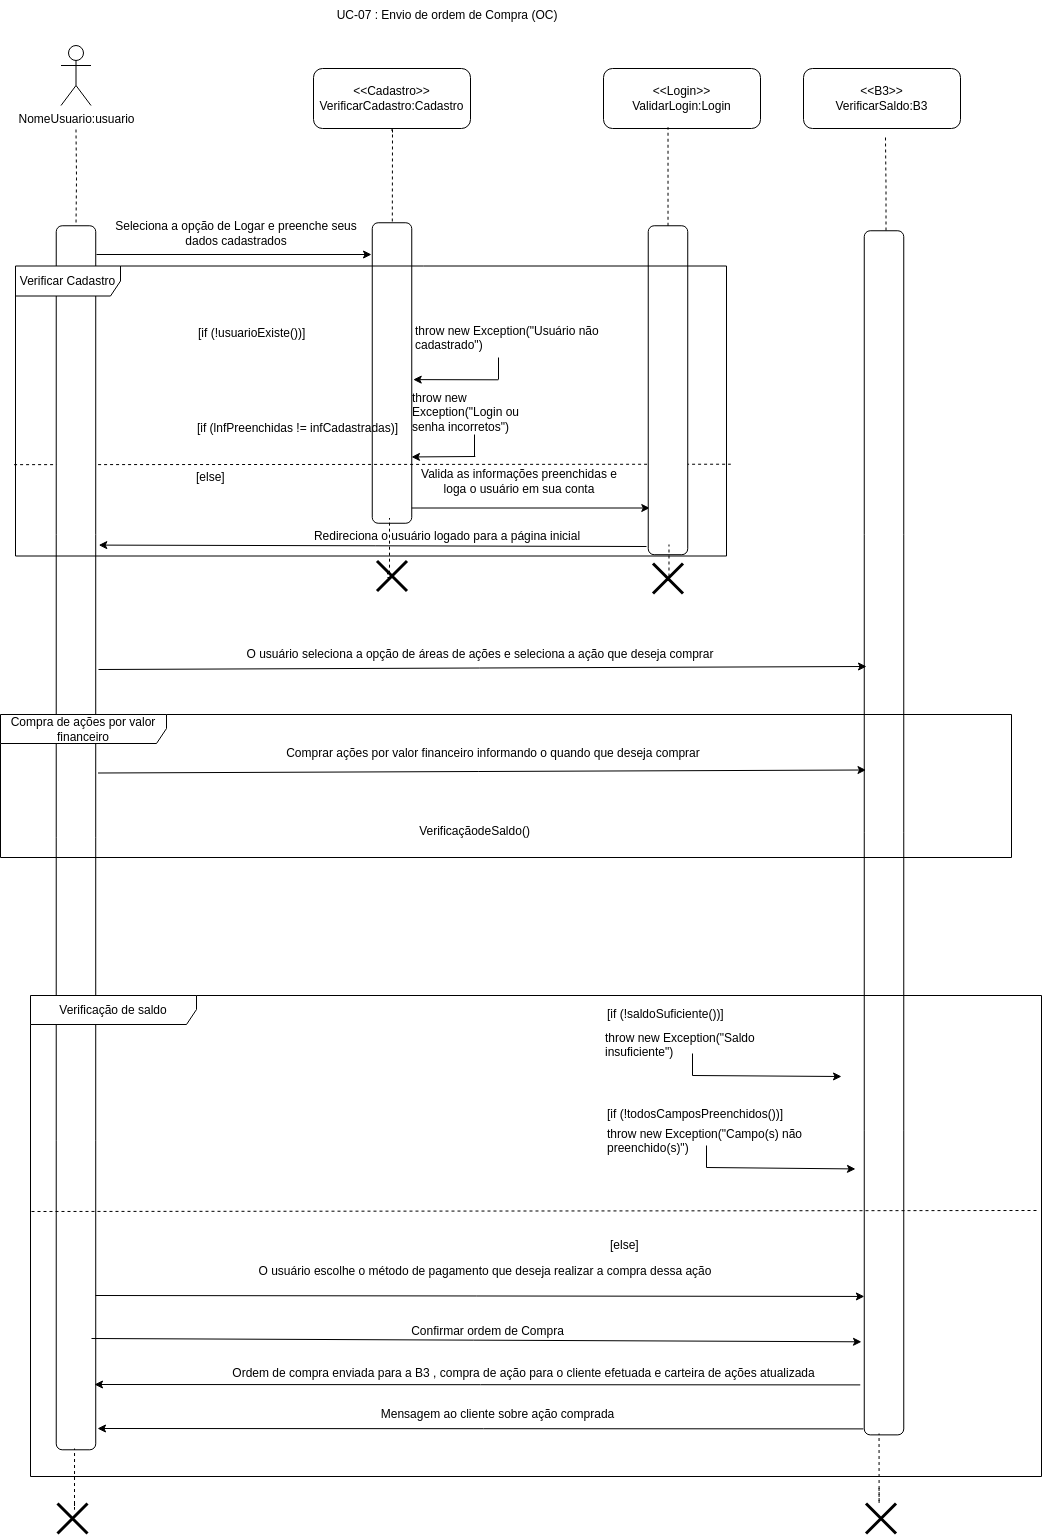

The diagram above was exported from draw.io. Its source (the exported page's mxGraphModel, read from the mxfile embedded in the PNG):
<mxGraphModel dx="1364" dy="793" grid="0" gridSize="10" guides="1" tooltips="1" connect="1" arrows="1" fold="1" page="1" pageScale="1" pageWidth="827" pageHeight="1169" math="0" shadow="0">
  <root>
    <mxCell id="0" />
    <mxCell id="1" parent="0" />
    <mxCell id="oBy_qZ-EY_ps0nvXj0T3-1" style="edgeStyle=orthogonalEdgeStyle;rounded=0;orthogonalLoop=1;jettySize=auto;html=1;endArrow=none;endFill=0;dashed=1;" parent="1" target="oBy_qZ-EY_ps0nvXj0T3-26" edge="1">
      <mxGeometry relative="1" as="geometry">
        <mxPoint x="417.5" y="400" as="sourcePoint" />
      </mxGeometry>
    </mxCell>
    <mxCell id="oBy_qZ-EY_ps0nvXj0T3-2" value="NomeUsuario:usuario" style="shape=umlActor;verticalLabelPosition=bottom;verticalAlign=top;html=1;outlineConnect=0;" parent="1" vertex="1">
      <mxGeometry x="402.5" y="316" width="30" height="60" as="geometry" />
    </mxCell>
    <mxCell id="oBy_qZ-EY_ps0nvXj0T3-3" style="edgeStyle=orthogonalEdgeStyle;rounded=0;orthogonalLoop=1;jettySize=auto;html=1;endArrow=none;endFill=0;dashed=1;" parent="1" target="oBy_qZ-EY_ps0nvXj0T3-5" edge="1">
      <mxGeometry relative="1" as="geometry">
        <mxPoint x="734" y="403" as="sourcePoint" />
        <Array as="points">
          <mxPoint x="732" y="401" />
          <mxPoint x="732" y="400" />
          <mxPoint x="734" y="400" />
        </Array>
      </mxGeometry>
    </mxCell>
    <mxCell id="oBy_qZ-EY_ps0nvXj0T3-4" style="edgeStyle=orthogonalEdgeStyle;rounded=0;orthogonalLoop=1;jettySize=auto;html=1;" parent="1" edge="1">
      <mxGeometry relative="1" as="geometry">
        <mxPoint x="991.2986206896551" y="778.5" as="targetPoint" />
        <mxPoint x="738.9998554797271" y="693" as="sourcePoint" />
        <Array as="points">
          <mxPoint x="738.54" y="778.75" />
        </Array>
      </mxGeometry>
    </mxCell>
    <mxCell id="oBy_qZ-EY_ps0nvXj0T3-5" value="" style="rounded=1;whiteSpace=wrap;html=1;rotation=90;" parent="1" vertex="1">
      <mxGeometry x="583.25" y="623.75" width="300.5" height="39.5" as="geometry" />
    </mxCell>
    <mxCell id="oBy_qZ-EY_ps0nvXj0T3-6" value="Seleciona a opção de Logar e preenche seus dados cadastrados" style="text;html=1;align=center;verticalAlign=middle;whiteSpace=wrap;rounded=0;" parent="1" vertex="1">
      <mxGeometry x="445" y="489" width="266" height="30" as="geometry" />
    </mxCell>
    <mxCell id="oBy_qZ-EY_ps0nvXj0T3-7" value="&lt;div&gt;&amp;lt;&amp;lt;Cadastro&amp;gt;&amp;gt;&lt;/div&gt;VerificarCadastro:Cadastro" style="rounded=1;whiteSpace=wrap;html=1;" parent="1" vertex="1">
      <mxGeometry x="655" y="339" width="157" height="60" as="geometry" />
    </mxCell>
    <mxCell id="oBy_qZ-EY_ps0nvXj0T3-8" value="Valida as informações preenchidas e loga o usuário em sua conta" style="text;html=1;align=center;verticalAlign=middle;whiteSpace=wrap;rounded=0;" parent="1" vertex="1">
      <mxGeometry x="760" y="737" width="202" height="30" as="geometry" />
    </mxCell>
    <mxCell id="oBy_qZ-EY_ps0nvXj0T3-9" value="" style="endArrow=none;dashed=1;html=1;rounded=0;entryX=0.995;entryY=0.532;entryDx=0;entryDy=0;entryPerimeter=0;exitX=-0.002;exitY=0.685;exitDx=0;exitDy=0;exitPerimeter=0;" parent="1" source="oBy_qZ-EY_ps0nvXj0T3-30" edge="1">
      <mxGeometry width="50" height="50" relative="1" as="geometry">
        <mxPoint x="536.9300000000001" y="734.724" as="sourcePoint" />
        <mxPoint x="1072.325" y="734.724" as="targetPoint" />
      </mxGeometry>
    </mxCell>
    <mxCell id="oBy_qZ-EY_ps0nvXj0T3-10" value="" style="edgeStyle=orthogonalEdgeStyle;rounded=0;orthogonalLoop=1;jettySize=auto;html=1;endArrow=none;endFill=0;" parent="1" edge="1">
      <mxGeometry relative="1" as="geometry">
        <mxPoint x="816" y="705" as="sourcePoint" />
        <mxPoint x="816" y="727" as="targetPoint" />
      </mxGeometry>
    </mxCell>
    <mxCell id="oBy_qZ-EY_ps0nvXj0T3-11" value="throw new Exception(&quot;Login ou senha incorretos&quot;)" style="text;whiteSpace=wrap;html=1;" parent="1" vertex="1">
      <mxGeometry x="752" y="655" width="134" height="36" as="geometry" />
    </mxCell>
    <mxCell id="oBy_qZ-EY_ps0nvXj0T3-12" value="" style="endArrow=classic;html=1;rounded=0;" parent="1" edge="1">
      <mxGeometry width="50" height="50" relative="1" as="geometry">
        <mxPoint x="438" y="525" as="sourcePoint" />
        <mxPoint x="713" y="525" as="targetPoint" />
      </mxGeometry>
    </mxCell>
    <mxCell id="oBy_qZ-EY_ps0nvXj0T3-13" value="" style="endArrow=classic;html=1;rounded=0;entryX=0.944;entryY=0.001;entryDx=0;entryDy=0;entryPerimeter=0;" parent="1" edge="1">
      <mxGeometry width="50" height="50" relative="1" as="geometry">
        <mxPoint x="816.79" y="727" as="sourcePoint" />
        <mxPoint x="753.0004999999999" y="727.45" as="targetPoint" />
      </mxGeometry>
    </mxCell>
    <mxCell id="oBy_qZ-EY_ps0nvXj0T3-14" value="" style="shape=umlDestroy;whiteSpace=wrap;html=1;strokeWidth=3;targetShapes=umlLifeline;" parent="1" vertex="1">
      <mxGeometry x="718.5" y="831.44" width="30" height="30" as="geometry" />
    </mxCell>
    <mxCell id="oBy_qZ-EY_ps0nvXj0T3-15" value="Redireciona o usuário logado para a página inicial" style="text;html=1;align=center;verticalAlign=middle;whiteSpace=wrap;rounded=0;" parent="1" vertex="1">
      <mxGeometry x="611" y="791.5" width="356" height="30" as="geometry" />
    </mxCell>
    <mxCell id="oBy_qZ-EY_ps0nvXj0T3-16" value="" style="shape=umlDestroy;whiteSpace=wrap;html=1;strokeWidth=3;targetShapes=umlLifeline;" parent="1" vertex="1">
      <mxGeometry x="399" y="1774" width="30" height="30" as="geometry" />
    </mxCell>
    <mxCell id="oBy_qZ-EY_ps0nvXj0T3-17" value="" style="shape=umlDestroy;whiteSpace=wrap;html=1;strokeWidth=3;targetShapes=umlLifeline;" parent="1" vertex="1">
      <mxGeometry x="994.49" y="834" width="30" height="30" as="geometry" />
    </mxCell>
    <mxCell id="oBy_qZ-EY_ps0nvXj0T3-18" value="UC-07 : Envio de ordem de Compra (OC)" style="text;html=1;align=center;verticalAlign=middle;whiteSpace=wrap;rounded=0;" parent="1" vertex="1">
      <mxGeometry x="637" y="271" width="304" height="30" as="geometry" />
    </mxCell>
    <mxCell id="oBy_qZ-EY_ps0nvXj0T3-19" value="[if (lnfPreenchidas != infCadastradas)]" style="text;html=1;align=center;verticalAlign=middle;resizable=0;points=[];autosize=1;strokeColor=none;fillColor=none;" parent="1" vertex="1">
      <mxGeometry x="529.5" y="686" width="219" height="26" as="geometry" />
    </mxCell>
    <mxCell id="oBy_qZ-EY_ps0nvXj0T3-20" value="[if (!usuarioExiste())]" style="text;whiteSpace=wrap;html=1;" parent="1" vertex="1">
      <mxGeometry x="538" y="590" width="229" height="36" as="geometry" />
    </mxCell>
    <mxCell id="oBy_qZ-EY_ps0nvXj0T3-21" value="throw new Exception(&quot;Usuário não cadastrado&quot;)" style="text;whiteSpace=wrap;html=1;" parent="1" vertex="1">
      <mxGeometry x="755" y="587.5" width="212" height="36" as="geometry" />
    </mxCell>
    <mxCell id="oBy_qZ-EY_ps0nvXj0T3-22" value="" style="edgeStyle=orthogonalEdgeStyle;rounded=0;orthogonalLoop=1;jettySize=auto;html=1;endArrow=none;endFill=0;" parent="1" edge="1">
      <mxGeometry relative="1" as="geometry">
        <mxPoint x="840" y="628" as="sourcePoint" />
        <mxPoint x="840" y="650" as="targetPoint" />
      </mxGeometry>
    </mxCell>
    <mxCell id="oBy_qZ-EY_ps0nvXj0T3-23" value="" style="endArrow=classic;html=1;rounded=0;entryX=0.522;entryY=-0.037;entryDx=0;entryDy=0;entryPerimeter=0;" parent="1" target="oBy_qZ-EY_ps0nvXj0T3-5" edge="1">
      <mxGeometry width="50" height="50" relative="1" as="geometry">
        <mxPoint x="839.79" y="650.31" as="sourcePoint" />
        <mxPoint x="776.0004999999999" y="650.76" as="targetPoint" />
      </mxGeometry>
    </mxCell>
    <mxCell id="oBy_qZ-EY_ps0nvXj0T3-24" value="[else]" style="text;whiteSpace=wrap;html=1;" parent="1" vertex="1">
      <mxGeometry x="536" y="734" width="229" height="36" as="geometry" />
    </mxCell>
    <mxCell id="oBy_qZ-EY_ps0nvXj0T3-25" value="" style="rounded=1;whiteSpace=wrap;html=1;rotation=90;" parent="1" vertex="1">
      <mxGeometry x="845.02" y="640.98" width="328.95" height="39.5" as="geometry" />
    </mxCell>
    <mxCell id="oBy_qZ-EY_ps0nvXj0T3-26" value="" style="rounded=1;whiteSpace=wrap;html=1;rotation=90;" parent="1" vertex="1">
      <mxGeometry x="-194.52" y="1088.52" width="1224.03" height="39.5" as="geometry" />
    </mxCell>
    <mxCell id="oBy_qZ-EY_ps0nvXj0T3-27" value="" style="endArrow=classic;html=1;rounded=0;entryX=0.952;entryY=-0.076;entryDx=0;entryDy=0;entryPerimeter=0;" parent="1" edge="1">
      <mxGeometry width="50" height="50" relative="1" as="geometry">
        <mxPoint x="988" y="817" as="sourcePoint" />
        <mxPoint x="440.25199999999995" y="815.6019999999999" as="targetPoint" />
      </mxGeometry>
    </mxCell>
    <mxCell id="oBy_qZ-EY_ps0nvXj0T3-28" value="&lt;div&gt;&amp;lt;&amp;lt;Login&amp;gt;&amp;gt;&lt;/div&gt;ValidarLogin:Login" style="rounded=1;whiteSpace=wrap;html=1;" parent="1" vertex="1">
      <mxGeometry x="945" y="339" width="157" height="60" as="geometry" />
    </mxCell>
    <mxCell id="oBy_qZ-EY_ps0nvXj0T3-29" style="edgeStyle=orthogonalEdgeStyle;rounded=0;orthogonalLoop=1;jettySize=auto;html=1;entryX=0.411;entryY=0.978;entryDx=0;entryDy=0;entryPerimeter=0;endArrow=none;endFill=0;dashed=1;" parent="1" source="oBy_qZ-EY_ps0nvXj0T3-25" target="oBy_qZ-EY_ps0nvXj0T3-28" edge="1">
      <mxGeometry relative="1" as="geometry" />
    </mxCell>
    <mxCell id="oBy_qZ-EY_ps0nvXj0T3-30" value="Verificar Cadastro" style="shape=umlFrame;whiteSpace=wrap;html=1;pointerEvents=0;width=105;height=30;" parent="1" vertex="1">
      <mxGeometry x="357" y="536.5" width="711" height="290" as="geometry" />
    </mxCell>
    <mxCell id="oBy_qZ-EY_ps0nvXj0T3-31" value="" style="rounded=1;whiteSpace=wrap;html=1;rotation=90;" parent="1" vertex="1">
      <mxGeometry x="623.45" y="1083.57" width="1204.12" height="39.5" as="geometry" />
    </mxCell>
    <mxCell id="oBy_qZ-EY_ps0nvXj0T3-33" style="edgeStyle=orthogonalEdgeStyle;rounded=0;orthogonalLoop=1;jettySize=auto;html=1;endArrow=none;endFill=0;dashed=1;" parent="1" edge="1">
      <mxGeometry relative="1" as="geometry">
        <mxPoint x="1227" y="408" as="sourcePoint" />
        <mxPoint x="1227.5" y="504" as="targetPoint" />
      </mxGeometry>
    </mxCell>
    <mxCell id="oBy_qZ-EY_ps0nvXj0T3-34" value="" style="endArrow=classic;html=1;rounded=0;" parent="1" edge="1">
      <mxGeometry width="50" height="50" relative="1" as="geometry">
        <mxPoint x="440" y="940" as="sourcePoint" />
        <mxPoint x="1208" y="937" as="targetPoint" />
      </mxGeometry>
    </mxCell>
    <mxCell id="oBy_qZ-EY_ps0nvXj0T3-36" value="Verificação de saldo" style="shape=umlFrame;whiteSpace=wrap;html=1;pointerEvents=0;width=166;height=29;" parent="1" vertex="1">
      <mxGeometry x="372" y="1266" width="1011" height="481" as="geometry" />
    </mxCell>
    <mxCell id="oBy_qZ-EY_ps0nvXj0T3-37" style="edgeStyle=orthogonalEdgeStyle;rounded=0;orthogonalLoop=1;jettySize=auto;html=1;entryX=0.411;entryY=0.978;entryDx=0;entryDy=0;entryPerimeter=0;endArrow=none;endFill=0;dashed=1;" parent="1" edge="1">
      <mxGeometry relative="1" as="geometry">
        <mxPoint x="1008.49" y="851" as="sourcePoint" />
        <mxPoint x="1010.49" y="815" as="targetPoint" />
        <Array as="points">
          <mxPoint x="1010.49" y="851" />
        </Array>
      </mxGeometry>
    </mxCell>
    <mxCell id="oBy_qZ-EY_ps0nvXj0T3-38" style="edgeStyle=orthogonalEdgeStyle;rounded=0;orthogonalLoop=1;jettySize=auto;html=1;entryX=0.411;entryY=0.978;entryDx=0;entryDy=0;entryPerimeter=0;endArrow=none;endFill=0;dashed=1;exitX=0.402;exitY=0.398;exitDx=0;exitDy=0;exitPerimeter=0;" parent="1" source="oBy_qZ-EY_ps0nvXj0T3-14" edge="1">
      <mxGeometry relative="1" as="geometry">
        <mxPoint x="729" y="824.5" as="sourcePoint" />
        <mxPoint x="731" y="788.5" as="targetPoint" />
        <Array as="points">
          <mxPoint x="729" y="843" />
          <mxPoint x="729" y="848" />
          <mxPoint x="731" y="848" />
        </Array>
      </mxGeometry>
    </mxCell>
    <mxCell id="oBy_qZ-EY_ps0nvXj0T3-39" value="" style="endArrow=none;dashed=1;html=1;rounded=0;" parent="1" edge="1">
      <mxGeometry width="50" height="50" relative="1" as="geometry">
        <mxPoint x="373" y="1482" as="sourcePoint" />
        <mxPoint x="1381" y="1481" as="targetPoint" />
      </mxGeometry>
    </mxCell>
    <mxCell id="oBy_qZ-EY_ps0nvXj0T3-40" value="" style="shape=umlDestroy;whiteSpace=wrap;html=1;strokeWidth=3;targetShapes=umlLifeline;" parent="1" vertex="1">
      <mxGeometry x="1207.51" y="1774" width="30" height="30" as="geometry" />
    </mxCell>
    <mxCell id="oBy_qZ-EY_ps0nvXj0T3-54" style="edgeStyle=orthogonalEdgeStyle;rounded=0;orthogonalLoop=1;jettySize=auto;html=1;entryX=0.411;entryY=0.978;entryDx=0;entryDy=0;entryPerimeter=0;endArrow=none;endFill=0;dashed=1;exitX=0.402;exitY=0.398;exitDx=0;exitDy=0;exitPerimeter=0;" parent="1" edge="1">
      <mxGeometry relative="1" as="geometry">
        <mxPoint x="416.03999999999996" y="1773.5" as="sourcePoint" />
        <mxPoint x="416.03999999999996" y="1719" as="targetPoint" />
        <Array as="points">
          <mxPoint x="416.6" y="1780" />
          <mxPoint x="416.6" y="1780" />
        </Array>
      </mxGeometry>
    </mxCell>
    <mxCell id="oBy_qZ-EY_ps0nvXj0T3-55" style="edgeStyle=orthogonalEdgeStyle;rounded=0;orthogonalLoop=1;jettySize=auto;html=1;entryX=0.411;entryY=0.978;entryDx=0;entryDy=0;entryPerimeter=0;endArrow=none;endFill=0;dashed=1;exitX=0.402;exitY=0.398;exitDx=0;exitDy=0;exitPerimeter=0;" parent="1" edge="1">
      <mxGeometry relative="1" as="geometry">
        <mxPoint x="1220.55" y="1758.5" as="sourcePoint" />
        <mxPoint x="1220.55" y="1704" as="targetPoint" />
        <Array as="points">
          <mxPoint x="1221.11" y="1774" />
          <mxPoint x="1221.11" y="1774" />
        </Array>
      </mxGeometry>
    </mxCell>
    <mxCell id="oBy_qZ-EY_ps0nvXj0T3-56" value="&lt;div&gt;&amp;lt;&amp;lt;B3&amp;gt;&amp;gt;&lt;/div&gt;VerificarSaldo:B3" style="rounded=1;whiteSpace=wrap;html=1;" parent="1" vertex="1">
      <mxGeometry x="1145" y="339" width="157" height="60" as="geometry" />
    </mxCell>
    <mxCell id="aNM65XlglyRUGWCxDWWn-1" value="O usuário seleciona a opção de áreas de ações e seleciona a ação que deseja comprar" style="text;html=1;align=center;verticalAlign=middle;whiteSpace=wrap;rounded=0;" vertex="1" parent="1">
      <mxGeometry x="447" y="910" width="750" height="30" as="geometry" />
    </mxCell>
    <mxCell id="aNM65XlglyRUGWCxDWWn-3" value="O usuário escolhe o método de pagamento que deseja realizar a compra dessa ação" style="text;html=1;align=center;verticalAlign=middle;whiteSpace=wrap;rounded=0;" vertex="1" parent="1">
      <mxGeometry x="452" y="1527" width="750" height="30" as="geometry" />
    </mxCell>
    <mxCell id="aNM65XlglyRUGWCxDWWn-5" value="[if (!saldoSuficiente())]" style="text;whiteSpace=wrap;html=1;" vertex="1" parent="1">
      <mxGeometry x="947" y="1271" width="229" height="36" as="geometry" />
    </mxCell>
    <mxCell id="aNM65XlglyRUGWCxDWWn-6" value="throw new Exception(&quot;Saldo insuficiente&quot;)" style="text;whiteSpace=wrap;html=1;" vertex="1" parent="1">
      <mxGeometry x="945" y="1295" width="212" height="36" as="geometry" />
    </mxCell>
    <mxCell id="aNM65XlglyRUGWCxDWWn-7" value="" style="edgeStyle=orthogonalEdgeStyle;rounded=0;orthogonalLoop=1;jettySize=auto;html=1;endArrow=none;endFill=0;" edge="1" parent="1">
      <mxGeometry relative="1" as="geometry">
        <mxPoint x="1034" y="1324" as="sourcePoint" />
        <mxPoint x="1034" y="1346" as="targetPoint" />
      </mxGeometry>
    </mxCell>
    <mxCell id="aNM65XlglyRUGWCxDWWn-8" value="" style="endArrow=classic;html=1;rounded=0;" edge="1" parent="1">
      <mxGeometry width="50" height="50" relative="1" as="geometry">
        <mxPoint x="1034" y="1346" as="sourcePoint" />
        <mxPoint x="1183" y="1347" as="targetPoint" />
      </mxGeometry>
    </mxCell>
    <mxCell id="aNM65XlglyRUGWCxDWWn-9" value="[if (!todosCamposPreenchidos())]" style="text;whiteSpace=wrap;html=1;" vertex="1" parent="1">
      <mxGeometry x="947" y="1371" width="229" height="36" as="geometry" />
    </mxCell>
    <mxCell id="aNM65XlglyRUGWCxDWWn-11" value="throw new Exception(&quot;Campo(s) não preenchido(s)&quot;)" style="text;whiteSpace=wrap;html=1;" vertex="1" parent="1">
      <mxGeometry x="947" y="1391" width="212" height="36" as="geometry" />
    </mxCell>
    <mxCell id="aNM65XlglyRUGWCxDWWn-12" value="" style="edgeStyle=orthogonalEdgeStyle;rounded=0;orthogonalLoop=1;jettySize=auto;html=1;endArrow=none;endFill=0;" edge="1" parent="1">
      <mxGeometry relative="1" as="geometry">
        <mxPoint x="1048" y="1416" as="sourcePoint" />
        <mxPoint x="1048" y="1438" as="targetPoint" />
      </mxGeometry>
    </mxCell>
    <mxCell id="aNM65XlglyRUGWCxDWWn-13" value="" style="endArrow=classic;html=1;rounded=0;entryX=0.705;entryY=1.07;entryDx=0;entryDy=0;entryPerimeter=0;" edge="1" parent="1">
      <mxGeometry width="50" height="50" relative="1" as="geometry">
        <mxPoint x="1048" y="1438" as="sourcePoint" />
        <mxPoint x="1196.9849999999997" y="1439.4474999999998" as="targetPoint" />
      </mxGeometry>
    </mxCell>
    <mxCell id="aNM65XlglyRUGWCxDWWn-14" value="[else]" style="text;whiteSpace=wrap;html=1;" vertex="1" parent="1">
      <mxGeometry x="950" y="1502" width="229" height="36" as="geometry" />
    </mxCell>
    <mxCell id="aNM65XlglyRUGWCxDWWn-15" value="" style="endArrow=classic;html=1;rounded=0;entryX=0.847;entryY=0.994;entryDx=0;entryDy=0;entryPerimeter=0;" edge="1" parent="1">
      <mxGeometry width="50" height="50" relative="1" as="geometry">
        <mxPoint x="433" y="1609" as="sourcePoint" />
        <mxPoint x="1202.9920000000002" y="1612.3137500000003" as="targetPoint" />
      </mxGeometry>
    </mxCell>
    <mxCell id="aNM65XlglyRUGWCxDWWn-17" value="Confirmar ordem de Compra" style="text;html=1;align=center;verticalAlign=middle;whiteSpace=wrap;rounded=0;" vertex="1" parent="1">
      <mxGeometry x="560" y="1587" width="539" height="30" as="geometry" />
    </mxCell>
    <mxCell id="aNM65XlglyRUGWCxDWWn-18" value="" style="endArrow=classic;html=1;rounded=0;" edge="1" parent="1">
      <mxGeometry width="50" height="50" relative="1" as="geometry">
        <mxPoint x="1201.75" y="1655.4" as="sourcePoint" />
        <mxPoint x="436" y="1655" as="targetPoint" />
      </mxGeometry>
    </mxCell>
    <mxCell id="aNM65XlglyRUGWCxDWWn-19" value="Ordem de compra enviada para a B3 , compra de ação para o cliente efetuada e carteira de ações atualizada" style="text;html=1;align=center;verticalAlign=middle;whiteSpace=wrap;rounded=0;" vertex="1" parent="1">
      <mxGeometry x="457" y="1629" width="817" height="30" as="geometry" />
    </mxCell>
    <mxCell id="aNM65XlglyRUGWCxDWWn-20" value="" style="endArrow=classic;html=1;rounded=0;" edge="1" parent="1">
      <mxGeometry width="50" height="50" relative="1" as="geometry">
        <mxPoint x="1204.8700000000001" y="1699.4" as="sourcePoint" />
        <mxPoint x="439" y="1699" as="targetPoint" />
      </mxGeometry>
    </mxCell>
    <mxCell id="aNM65XlglyRUGWCxDWWn-22" value="Mensagem ao cliente sobre ação comprada" style="text;html=1;align=center;verticalAlign=middle;whiteSpace=wrap;rounded=0;" vertex="1" parent="1">
      <mxGeometry x="477" y="1670" width="725" height="30" as="geometry" />
    </mxCell>
    <mxCell id="aNM65XlglyRUGWCxDWWn-23" value="Compra de ações por valor financeiro" style="shape=umlFrame;whiteSpace=wrap;html=1;pointerEvents=0;width=166;height=29;" vertex="1" parent="1">
      <mxGeometry x="342" y="985" width="1011" height="143" as="geometry" />
    </mxCell>
    <mxCell id="aNM65XlglyRUGWCxDWWn-25" value="" style="endArrow=classic;html=1;rounded=0;" edge="1" parent="1">
      <mxGeometry width="50" height="50" relative="1" as="geometry">
        <mxPoint x="439.51" y="1043.5" as="sourcePoint" />
        <mxPoint x="1207.51" y="1040.5" as="targetPoint" />
      </mxGeometry>
    </mxCell>
    <mxCell id="aNM65XlglyRUGWCxDWWn-27" value="Comprar ações por valor financeiro informando o quando que deseja comprar" style="text;html=1;align=center;verticalAlign=middle;whiteSpace=wrap;rounded=0;" vertex="1" parent="1">
      <mxGeometry x="460" y="1009" width="750" height="30" as="geometry" />
    </mxCell>
    <mxCell id="aNM65XlglyRUGWCxDWWn-33" value="" style="endArrow=classic;html=1;rounded=0;entryX=0.895;entryY=0.997;entryDx=0;entryDy=0;entryPerimeter=0;" edge="1" parent="1">
      <mxGeometry width="50" height="50" relative="1" as="geometry">
        <mxPoint x="437" y="1566" as="sourcePoint" />
        <mxPoint x="1205.8785000000003" y="1566.9474" as="targetPoint" />
      </mxGeometry>
    </mxCell>
    <mxCell id="aNM65XlglyRUGWCxDWWn-35" value="VerificaçãodeSaldo()" style="text;html=1;align=center;verticalAlign=middle;resizable=0;points=[];autosize=1;strokeColor=none;fillColor=none;" vertex="1" parent="1">
      <mxGeometry x="751.75" y="1088.52" width="129" height="26" as="geometry" />
    </mxCell>
  </root>
</mxGraphModel>